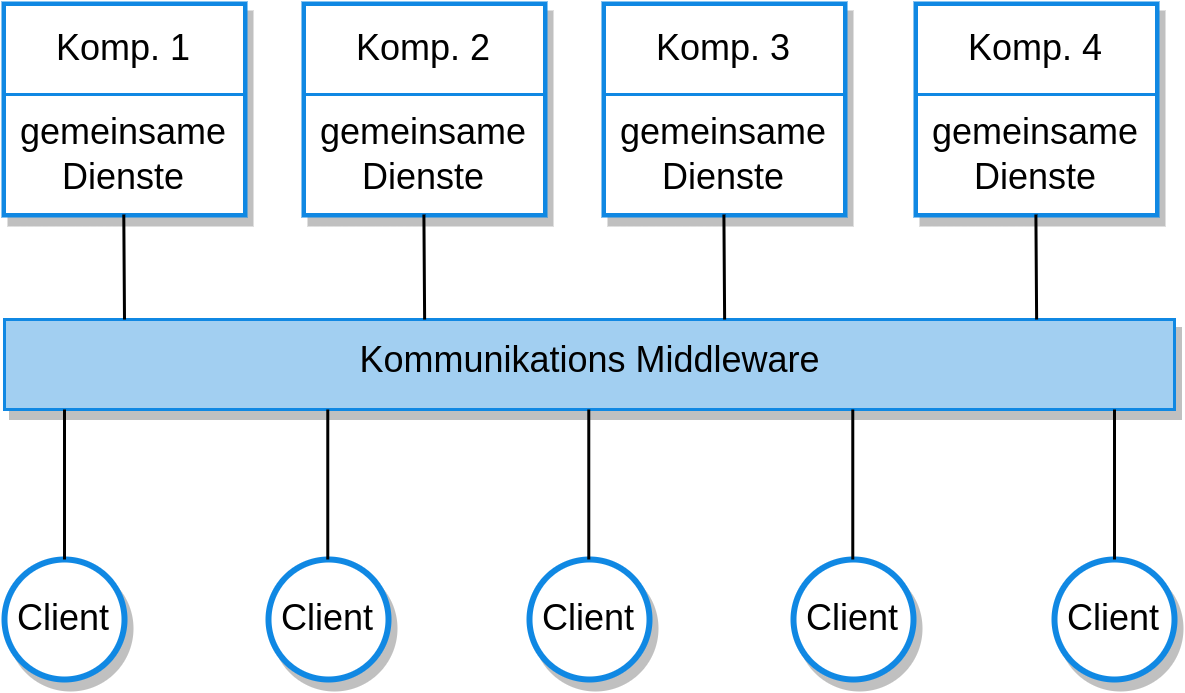

The diagram above was exported from draw.io. Its source (the exported page's mxGraphModel, read from the mxfile embedded in the PNG):
<mxGraphModel dx="1176" dy="605" grid="1" gridSize="10" guides="1" tooltips="1" connect="1" arrows="1" fold="1" page="1" pageScale="1" pageWidth="1169" pageHeight="827" math="0" shadow="0">
  <root>
    <mxCell id="0" />
    <mxCell id="1" parent="0" />
    <mxCell id="dvPMb_1JHr4Q0_8r39_b-2" value="Client" style="ellipse;whiteSpace=wrap;html=1;aspect=fixed;fillColor=#FFFFFF;strokeColor=#1088E3;strokeWidth=2;shadow=1;gradientColor=none;" vertex="1" parent="1">
      <mxGeometry x="280" y="610" width="40" height="40" as="geometry" />
    </mxCell>
    <mxCell id="dvPMb_1JHr4Q0_8r39_b-3" value="Kommunikations Middleware" style="html=1;imageAspect=0;fillColor=#A2CFF1;strokeColor=#1088E3;strokeWidth=1;shadow=1;labelPosition=center;verticalLabelPosition=middle;align=center;verticalAlign=top;gradientColor=none;" vertex="1" parent="1">
      <mxGeometry x="280" y="530" width="390" height="30" as="geometry" />
    </mxCell>
    <mxCell id="dvPMb_1JHr4Q0_8r39_b-4" value="" style="whiteSpace=wrap;html=1;imageAspect=0;fillColor=#FFFFFF;strokeColor=#1088E3;strokeWidth=2;shadow=1;gradientColor=none;" vertex="1" parent="1">
      <mxGeometry x="280" y="425" width="80" height="70" as="geometry" />
    </mxCell>
    <mxCell id="dvPMb_1JHr4Q0_8r39_b-19" value="" style="endArrow=none;html=1;rounded=0;" edge="1" parent="1" target="dvPMb_1JHr4Q0_8r39_b-2">
      <mxGeometry width="50" height="50" relative="1" as="geometry">
        <mxPoint x="300" y="560" as="sourcePoint" />
        <mxPoint x="219.99999999999977" y="475" as="targetPoint" />
      </mxGeometry>
    </mxCell>
    <mxCell id="dvPMb_1JHr4Q0_8r39_b-29" value="gemeinsame Dienste" style="whiteSpace=wrap;html=1;imageAspect=0;fillColor=#FFFFFF;strokeColor=#1088E3;strokeWidth=1;shadow=0;gradientColor=none;" vertex="1" parent="1">
      <mxGeometry x="280" y="455" width="80" height="40" as="geometry" />
    </mxCell>
    <mxCell id="dvPMb_1JHr4Q0_8r39_b-30" value="Komp. 1" style="whiteSpace=wrap;html=1;imageAspect=0;fillColor=#FFFFFF;strokeColor=#1088E3;strokeWidth=1;shadow=0;gradientColor=none;" vertex="1" parent="1">
      <mxGeometry x="280" y="425" width="80" height="30" as="geometry" />
    </mxCell>
    <mxCell id="dvPMb_1JHr4Q0_8r39_b-31" value="" style="whiteSpace=wrap;html=1;imageAspect=0;fillColor=#FFFFFF;strokeColor=#1088E3;strokeWidth=2;shadow=1;gradientColor=none;" vertex="1" parent="1">
      <mxGeometry x="380" y="425" width="80" height="70" as="geometry" />
    </mxCell>
    <mxCell id="dvPMb_1JHr4Q0_8r39_b-32" value="gemeinsame Dienste" style="whiteSpace=wrap;html=1;imageAspect=0;fillColor=#FFFFFF;strokeColor=#1088E3;strokeWidth=1;shadow=0;gradientColor=none;" vertex="1" parent="1">
      <mxGeometry x="380" y="455" width="80" height="40" as="geometry" />
    </mxCell>
    <mxCell id="dvPMb_1JHr4Q0_8r39_b-33" value="Komp. 2" style="whiteSpace=wrap;html=1;imageAspect=0;fillColor=#FFFFFF;strokeColor=#1088E3;strokeWidth=1;shadow=0;gradientColor=none;" vertex="1" parent="1">
      <mxGeometry x="380" y="425" width="80" height="30" as="geometry" />
    </mxCell>
    <mxCell id="dvPMb_1JHr4Q0_8r39_b-34" value="" style="whiteSpace=wrap;html=1;imageAspect=0;fillColor=#FFFFFF;strokeColor=#1088E3;strokeWidth=2;shadow=1;gradientColor=none;" vertex="1" parent="1">
      <mxGeometry x="480" y="425" width="80" height="70" as="geometry" />
    </mxCell>
    <mxCell id="dvPMb_1JHr4Q0_8r39_b-35" value="gemeinsame Dienste" style="whiteSpace=wrap;html=1;imageAspect=0;fillColor=#FFFFFF;strokeColor=#1088E3;strokeWidth=1;shadow=0;gradientColor=none;" vertex="1" parent="1">
      <mxGeometry x="480" y="455" width="80" height="40" as="geometry" />
    </mxCell>
    <mxCell id="dvPMb_1JHr4Q0_8r39_b-36" value="Komp. 3" style="whiteSpace=wrap;html=1;imageAspect=0;fillColor=#FFFFFF;strokeColor=#1088E3;strokeWidth=1;shadow=0;gradientColor=none;" vertex="1" parent="1">
      <mxGeometry x="480" y="425" width="80" height="30" as="geometry" />
    </mxCell>
    <mxCell id="dvPMb_1JHr4Q0_8r39_b-37" value="" style="whiteSpace=wrap;html=1;imageAspect=0;fillColor=#FFFFFF;strokeColor=#1088E3;strokeWidth=2;shadow=1;gradientColor=none;" vertex="1" parent="1">
      <mxGeometry x="584" y="425" width="80" height="70" as="geometry" />
    </mxCell>
    <mxCell id="dvPMb_1JHr4Q0_8r39_b-38" value="gemeinsame Dienste" style="whiteSpace=wrap;html=1;imageAspect=0;fillColor=#FFFFFF;strokeColor=#1088E3;strokeWidth=1;shadow=0;gradientColor=none;" vertex="1" parent="1">
      <mxGeometry x="584" y="455" width="80" height="40" as="geometry" />
    </mxCell>
    <mxCell id="dvPMb_1JHr4Q0_8r39_b-39" value="Komp. 4" style="whiteSpace=wrap;html=1;imageAspect=0;fillColor=#FFFFFF;strokeColor=#1088E3;strokeWidth=1;shadow=0;gradientColor=none;" vertex="1" parent="1">
      <mxGeometry x="584" y="425" width="80" height="30" as="geometry" />
    </mxCell>
    <mxCell id="dvPMb_1JHr4Q0_8r39_b-40" value="Client" style="ellipse;whiteSpace=wrap;html=1;aspect=fixed;fillColor=#FFFFFF;strokeColor=#1088E3;strokeWidth=2;shadow=1;gradientColor=none;" vertex="1" parent="1">
      <mxGeometry x="368" y="610" width="40" height="40" as="geometry" />
    </mxCell>
    <mxCell id="dvPMb_1JHr4Q0_8r39_b-42" value="Client" style="ellipse;whiteSpace=wrap;html=1;aspect=fixed;fillColor=#FFFFFF;strokeColor=#1088E3;strokeWidth=2;shadow=1;gradientColor=none;" vertex="1" parent="1">
      <mxGeometry x="543" y="610" width="40" height="40" as="geometry" />
    </mxCell>
    <mxCell id="dvPMb_1JHr4Q0_8r39_b-44" value="Client" style="ellipse;whiteSpace=wrap;html=1;aspect=fixed;fillColor=#FFFFFF;strokeColor=#1088E3;strokeWidth=2;shadow=1;gradientColor=none;" vertex="1" parent="1">
      <mxGeometry x="630" y="610" width="40" height="40" as="geometry" />
    </mxCell>
    <mxCell id="dvPMb_1JHr4Q0_8r39_b-45" value="" style="endArrow=none;html=1;rounded=0;" edge="1" parent="1" target="dvPMb_1JHr4Q0_8r39_b-44">
      <mxGeometry width="50" height="50" relative="1" as="geometry">
        <mxPoint x="650" y="560" as="sourcePoint" />
        <mxPoint x="569.9999999999998" y="475" as="targetPoint" />
      </mxGeometry>
    </mxCell>
    <mxCell id="dvPMb_1JHr4Q0_8r39_b-46" value="Client" style="ellipse;whiteSpace=wrap;html=1;aspect=fixed;fillColor=#FFFFFF;strokeColor=#1088E3;strokeWidth=2;shadow=1;gradientColor=none;" vertex="1" parent="1">
      <mxGeometry x="455" y="610" width="40" height="40" as="geometry" />
    </mxCell>
    <mxCell id="dvPMb_1JHr4Q0_8r39_b-47" value="" style="endArrow=none;html=1;rounded=0;" edge="1" parent="1">
      <mxGeometry width="50" height="50" relative="1" as="geometry">
        <mxPoint x="387.76" y="560" as="sourcePoint" />
        <mxPoint x="387.76" y="610" as="targetPoint" />
      </mxGeometry>
    </mxCell>
    <mxCell id="dvPMb_1JHr4Q0_8r39_b-48" value="" style="endArrow=none;html=1;rounded=0;" edge="1" parent="1">
      <mxGeometry width="50" height="50" relative="1" as="geometry">
        <mxPoint x="474.76" y="560" as="sourcePoint" />
        <mxPoint x="474.76" y="610" as="targetPoint" />
      </mxGeometry>
    </mxCell>
    <mxCell id="dvPMb_1JHr4Q0_8r39_b-49" value="" style="endArrow=none;html=1;rounded=0;" edge="1" parent="1">
      <mxGeometry width="50" height="50" relative="1" as="geometry">
        <mxPoint x="562.76" y="560" as="sourcePoint" />
        <mxPoint x="562.76" y="610" as="targetPoint" />
      </mxGeometry>
    </mxCell>
    <mxCell id="dvPMb_1JHr4Q0_8r39_b-51" value="" style="endArrow=none;html=1;rounded=0;" edge="1" parent="1">
      <mxGeometry width="50" height="50" relative="1" as="geometry">
        <mxPoint x="319.76" y="495" as="sourcePoint" />
        <mxPoint x="320" y="530" as="targetPoint" />
      </mxGeometry>
    </mxCell>
    <mxCell id="dvPMb_1JHr4Q0_8r39_b-52" value="" style="endArrow=none;html=1;rounded=0;" edge="1" parent="1">
      <mxGeometry width="50" height="50" relative="1" as="geometry">
        <mxPoint x="419.8" y="495" as="sourcePoint" />
        <mxPoint x="420.04" y="530" as="targetPoint" />
      </mxGeometry>
    </mxCell>
    <mxCell id="dvPMb_1JHr4Q0_8r39_b-53" value="" style="endArrow=none;html=1;rounded=0;" edge="1" parent="1">
      <mxGeometry width="50" height="50" relative="1" as="geometry">
        <mxPoint x="519.8" y="495" as="sourcePoint" />
        <mxPoint x="520.04" y="530" as="targetPoint" />
      </mxGeometry>
    </mxCell>
    <mxCell id="dvPMb_1JHr4Q0_8r39_b-54" value="" style="endArrow=none;html=1;rounded=0;" edge="1" parent="1">
      <mxGeometry width="50" height="50" relative="1" as="geometry">
        <mxPoint x="623.8" y="495" as="sourcePoint" />
        <mxPoint x="624.04" y="530" as="targetPoint" />
      </mxGeometry>
    </mxCell>
  </root>
</mxGraphModel>